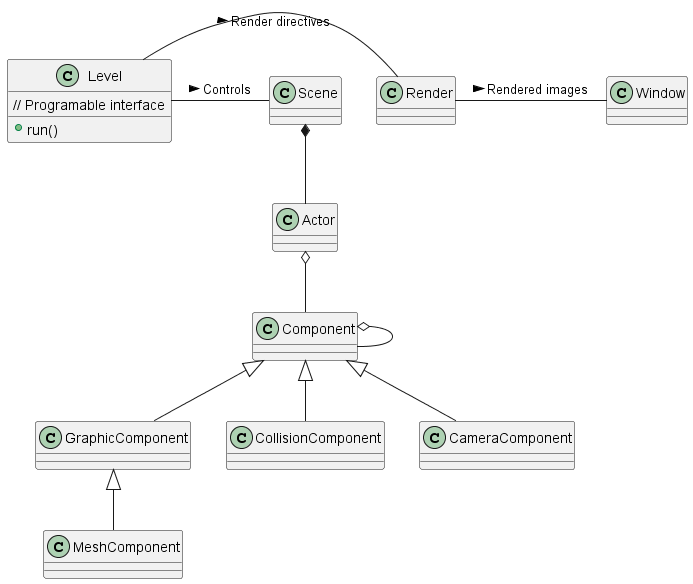

The diagram above was rendered by PlantUML. Its source (embedded in the PNG):
@startuml

class Window {}
class Render {}
class Scene {}
class Level {
  // Programable interface
  + run()
}

Render - Window : Rendered images >

Scene *-- Actor

Actor o-- Component

Component o-- Component

Level - Render : Render directives >
Level - Scene : Controls >

class GraphicComponent {}
class MeshComponent {}
Component <|-- GraphicComponent
GraphicComponent<|-- MeshComponent

class CollisionComponent {}
Component <|-- CollisionComponent

class CameraComponent {}
Component <|-- CameraComponent

@enduml